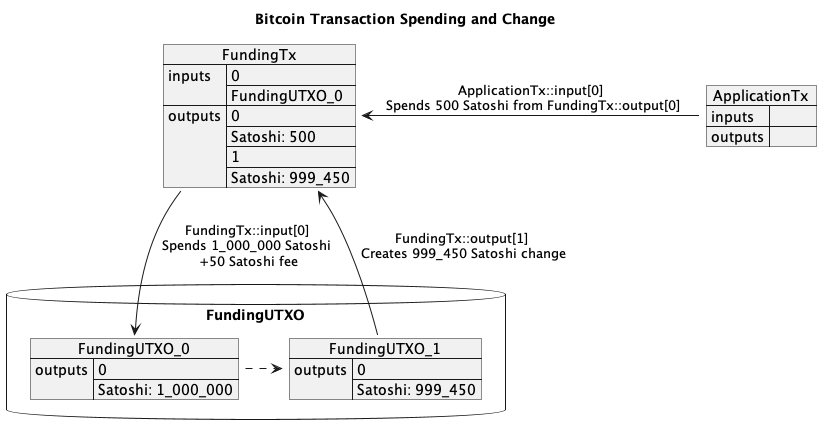

The diagram above was rendered by PlantUML. Its source (embedded in the PNG):
@startuml
title Bitcoin Transaction Spending and Change

database FundingUTXO {
    
    json FundingUTXO_1 {
        "outputs": ["0", "Satoshi: 999_450" ]
    }

    json FundingUTXO_0 {
        "outputs": ["0", "Satoshi: 1_000_000" ]
    }

}


json FundingTx {
    "inputs": ["0", "FundingUTXO_0"],
    "outputs": ["0", "Satoshi: 500" , "1", "Satoshi: 999_450"]
}


FundingTx -down-> FundingUTXO_0: FundingTx::input[0]\nSpends 1_000_000 Satoshi\n +50 Satoshi fee

json ApplicationTx {
    "inputs": "",
    "outputs": ""
}

ApplicationTx -left-> FundingTx: ApplicationTx::input[0]\n Spends 500 Satoshi from FundingTx::output[0]



FundingUTXO_1 -up-> FundingTx: FundingTx::output[1]\n Creates 999_450 Satoshi change

FundingUTXO_0 .right.> FundingUTXO_1

@enduml